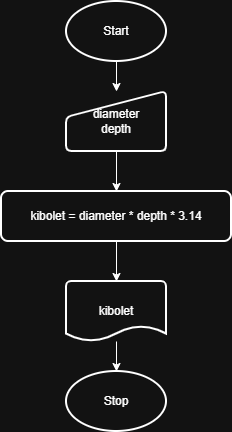

The diagram above was exported from draw.io. Its source (the exported page's mxGraphModel, read from the mxfile embedded in the PNG):
<mxGraphModel dx="928" dy="530" grid="1" gridSize="10" guides="1" tooltips="1" connect="1" arrows="1" fold="1" page="1" pageScale="1" pageWidth="850" pageHeight="1100" math="0" shadow="0">
  <root>
    <mxCell id="0" />
    <mxCell id="1" parent="0" />
    <mxCell id="-LMCnc6UzFfI54j2ILYG-4" edge="1" parent="1" source="-LMCnc6UzFfI54j2ILYG-1" style="edgeStyle=orthogonalEdgeStyle;rounded=0;orthogonalLoop=1;jettySize=auto;html=1;" target="-LMCnc6UzFfI54j2ILYG-3" value="">
      <mxGeometry relative="1" as="geometry" />
    </mxCell>
    <mxCell id="-LMCnc6UzFfI54j2ILYG-1" parent="1" style="strokeWidth=2;html=1;shape=mxgraph.flowchart.start_1;whiteSpace=wrap;" value="Start" vertex="1">
      <mxGeometry height="60" width="100" x="375" y="40" as="geometry" />
    </mxCell>
    <mxCell id="-LMCnc6UzFfI54j2ILYG-2" parent="1" style="strokeWidth=2;html=1;shape=mxgraph.flowchart.start_1;whiteSpace=wrap;" value="Stop" vertex="1">
      <mxGeometry height="60" width="100" x="375" y="410" as="geometry" />
    </mxCell>
    <mxCell id="-LMCnc6UzFfI54j2ILYG-6" edge="1" parent="1" source="-LMCnc6UzFfI54j2ILYG-3" style="edgeStyle=orthogonalEdgeStyle;rounded=0;orthogonalLoop=1;jettySize=auto;html=1;" value="">
      <mxGeometry relative="1" as="geometry">
        <mxPoint x="425" y="230" as="targetPoint" />
      </mxGeometry>
    </mxCell>
    <mxCell id="-LMCnc6UzFfI54j2ILYG-3" parent="1" style="html=1;strokeWidth=2;shape=manualInput;whiteSpace=wrap;rounded=1;size=26;arcSize=11;" value="diameter&lt;div&gt;depth&lt;/div&gt;" vertex="1">
      <mxGeometry height="60" width="100" x="375" y="130" as="geometry" />
    </mxCell>
    <mxCell id="-LMCnc6UzFfI54j2ILYG-10" edge="1" parent="1" source="-LMCnc6UzFfI54j2ILYG-8" style="edgeStyle=orthogonalEdgeStyle;rounded=0;orthogonalLoop=1;jettySize=auto;html=1;" target="-LMCnc6UzFfI54j2ILYG-9" value="">
      <mxGeometry relative="1" as="geometry" />
    </mxCell>
    <mxCell id="-LMCnc6UzFfI54j2ILYG-8" parent="1" style="rounded=1;whiteSpace=wrap;html=1;absoluteArcSize=1;arcSize=14;strokeWidth=2;" value="kibolet = diameter * depth * 3.14" vertex="1">
      <mxGeometry height="50" width="230" x="310" y="230" as="geometry" />
    </mxCell>
    <mxCell id="-LMCnc6UzFfI54j2ILYG-11" edge="1" parent="1" source="-LMCnc6UzFfI54j2ILYG-9" style="edgeStyle=orthogonalEdgeStyle;rounded=0;orthogonalLoop=1;jettySize=auto;html=1;" target="-LMCnc6UzFfI54j2ILYG-2" value="">
      <mxGeometry relative="1" as="geometry" />
    </mxCell>
    <mxCell id="-LMCnc6UzFfI54j2ILYG-9" parent="1" style="strokeWidth=2;html=1;shape=mxgraph.flowchart.document2;whiteSpace=wrap;size=0.25;" value="kibolet" vertex="1">
      <mxGeometry height="60" width="100" x="375" y="320" as="geometry" />
    </mxCell>
  </root>
</mxGraphModel>